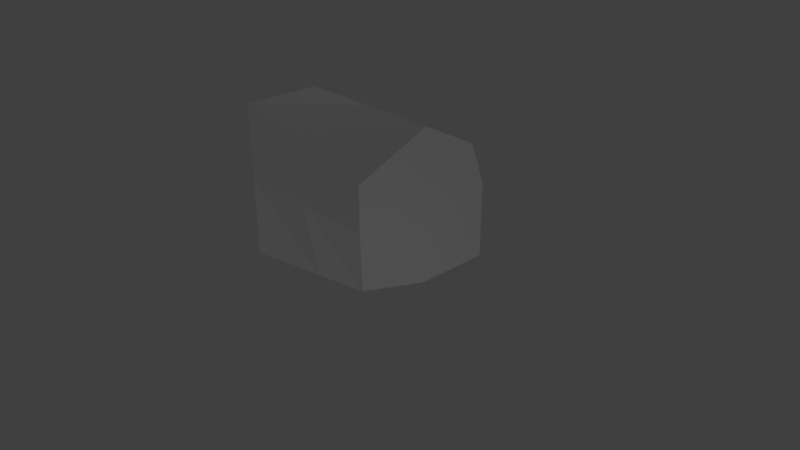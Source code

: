 # Source: rock.blend  (saved by Blender 2.79.0; exported with 4.5.12 LTS)
import bpy
from mathutils import Matrix  # noqa: F401  (used for matrix-valued properties, if any)

bpy.ops.wm.read_factory_settings(use_empty=True)
scene = bpy.context.scene
scene.name = 'Scene'

# ---- collections
col_collection_1 = bpy.data.collections.new('Collection 1'); scene.collection.children.link(col_collection_1)

# ---- materials (node trees are filled in below, after node groups)
mat_material = bpy.data.materials.new('Material')
mat_material.alpha_threshold = 0.0
mat_material.use_transparent_shadow = False
mat_material.roughness = 0.5
mat_material.line_color = (0.0, 0.0, 0.0, 1.0)

# ---- material node trees

# ---- world
world_world = bpy.data.worlds.new('World'); scene.world = world_world
world_world.color = (0.05088, 0.05088, 0.05088)
world_world.use_sun_shadow = False
world_world.sun_shadow_jitter_overblur = 0.0
world_world.cycles.sampling_method = 'MANUAL'

# ---- cameras
cam_camera = bpy.data.cameras.new('Camera')
cam_camera.clip_end = 100.0
cam_camera.lens = 35.0
cam_camera.sensor_width = 32.0
cam_camera.sensor_height = 18.0
cam_camera.ortho_scale = 7.314
cam_camera.dof.focus_distance = 0.0
cam_camera.dof.aperture_fstop = 128.0

# ---- lights
light_point_003 = bpy.data.lights.new('Point.003', 'POINT')
light_point_003.transmission_factor = 0.0
light_point_003.energy = 100.0
light_point_003.shadow_buffer_clip_start = 0.5
light_point_003.shadow_soft_size = 0.1
light_point_003.shadow_maximum_resolution = 0.006
light_point_003.use_absolute_resolution = True
light_point_002 = bpy.data.lights.new('Point.002', 'POINT')
light_point_002.transmission_factor = 0.0
light_point_002.energy = 100.0
light_point_002.shadow_buffer_clip_start = 0.5
light_point_002.shadow_soft_size = 0.1
light_point_002.shadow_maximum_resolution = 0.006
light_point_002.use_absolute_resolution = True
light_point_001 = bpy.data.lights.new('Point.001', 'POINT')
light_point_001.transmission_factor = 0.0
light_point_001.energy = 100.0
light_point_001.shadow_buffer_clip_start = 0.5
light_point_001.shadow_soft_size = 0.1
light_point_001.shadow_maximum_resolution = 0.006
light_point_001.use_absolute_resolution = True
light_point = bpy.data.lights.new('Point', 'POINT')
light_point.transmission_factor = 0.0
light_point.energy = 100.0
light_point.shadow_buffer_clip_start = 0.5
light_point.shadow_soft_size = 0.1
light_point.shadow_maximum_resolution = 0.006
light_point.use_absolute_resolution = True
light_lamp = bpy.data.lights.new('Lamp', 'POINT')
light_lamp.transmission_factor = 0.0
light_lamp.cutoff_distance = 30.0
light_lamp.energy = 100.0
light_lamp.shadow_buffer_clip_start = 1.001
light_lamp.shadow_soft_size = 0.1
light_lamp.shadow_maximum_resolution = 0.006
light_lamp.use_absolute_resolution = True

# ---- meshes
me_cube = bpy.data.meshes.new('Cube')
me_cube.from_pydata([(1.0, 1.0, -1.0), (0.6529, -0.6849, -1.0), (-1.0, -1.0, -1.0), (-0.8646, 0.4882, -1.0), (1.0, 0.7769, 0.5913), (1.0, -1.0, 0.5819), (-1.0, -1.0, 1.0), (-1.0, 0.3225, 0.5846), (1.0, -5.96e-08, -1.0), (-1.0, 2.98e-07, -1.0), (1.0, -5.364e-07, 1.0), (-1.0, 1.788e-07, 1.0), (1.788e-07, 1.0, -1.0), (0.0, -0.8115, -1.0), (2.384e-07, 0.3225, 0.5797), (-5.364e-07, -1.0, 0.899), (-1.192e-07, -1.788e-07, 1.0), (5.96e-08, 1.192e-07, -1.0), (1.0, 1.0, 0.01315), (1.0, -1.0, 0.01315), (-1.0, -1.0, 0.01315), (-0.8646, 0.721, 0.01315), (-1.0, 2.376e-07, 0.01315), (1.0, -3.012e-07, 0.01315), (2.09e-07, 1.0, 0.01315), (-2.717e-07, -1.0, 0.01315)], [], [(17, 13, 2, 9), (16, 11, 6, 15), (23, 10, 5, 19), (25, 15, 6, 20), (22, 11, 7, 21), (24, 12, 3, 21), (20, 6, 11, 22), (18, 4, 10, 23), (14, 7, 11, 16), (12, 17, 9, 3), (0, 8, 17, 12), (4, 14, 16, 10), (18, 0, 12, 24), (19, 5, 15, 25), (10, 16, 15, 5), (8, 1, 13, 17), (1, 19, 25, 13), (4, 18, 24, 14), (0, 18, 23, 8), (2, 20, 22, 9), (14, 24, 21, 7), (9, 22, 21, 3), (13, 25, 20, 2), (8, 23, 19, 1)])
_uv = me_cube.uv_layers.new(name='UVMap')
_uv.uv.foreach_set('vector', [0.1474, 0.8526, 0.02786, 0.8526, 0.0001049, 0.7053, 0.1474, 0.7053, 0.4292, 0.4017, 0.3367, 0.3743, 0.3337, 0.2058, 0.4785, 0.3058, 0.5839, 0.4741, 0.5045, 0.4315, 0.5538, 0.3757, 0.6019, 0.3769, 0.5948, 0.2519, 0.4785, 0.3058, 0.3337, 0.2058, 0.5141, 0.06674, 0.2353, 0.4271, 0.3367, 0.3743, 0.3195, 0.4229, 0.3034, 0.5004, 0.4005, 0.5474, 0.3598, 0.7051, 0.1824, 0.6117, 0.3034, 0.5004, 0.1524, 0.2806, 0.3337, 0.2058, 0.3367, 0.3743, 0.2353, 0.4271, 0.5085, 0.5462, 0.4963, 0.4921, 0.5045, 0.4315, 0.5839, 0.4741, 0.4137, 0.4517, 0.3195, 0.4229, 0.3367, 0.3743, 0.4292, 0.4017, 0.2947, 0.8526, 0.1474, 0.8526, 0.1474, 0.7053, 0.2193, 0.7253, 0.2947, 0.9999, 0.1474, 0.9999, 0.1474, 0.8526, 0.2947, 0.8526, 0.4963, 0.4921, 0.4137, 0.4517, 0.4292, 0.4017, 0.5045, 0.4315, 0.5085, 0.5462, 0.5624, 0.7051, 0.3598, 0.7051, 0.4005, 0.5474, 0.6019, 0.3769, 0.5538, 0.3757, 0.4785, 0.3058, 0.5948, 0.2519, 0.5045, 0.4315, 0.4292, 0.4017, 0.4785, 0.3058, 0.5538, 0.3757, 0.1474, 0.9999, 0.04652, 0.9488, 0.02786, 0.8526, 0.1474, 0.8526, 0.8069, 0.4006, 0.6019, 0.3769, 0.5948, 0.2519, 0.8046, 0.242, 0.4963, 0.4921, 0.5085, 0.5462, 0.4005, 0.5474, 0.4137, 0.4517, 0.5624, 0.7051, 0.5085, 0.5462, 0.5839, 0.4741, 0.7406, 0.5729, 0.0001049, 0.3947, 0.1524, 0.2806, 0.2353, 0.4271, 0.1127, 0.5451, 0.4137, 0.4517, 0.4005, 0.5474, 0.3034, 0.5004, 0.3195, 0.4229, 0.1127, 0.5451, 0.2353, 0.4271, 0.3034, 0.5004, 0.1824, 0.6117, 0.8046, 0.242, 0.5948, 0.2519, 0.5141, 0.06674, 0.7506, 0.0001049, 0.7406, 0.5729, 0.5839, 0.4741, 0.6019, 0.3769, 0.8069, 0.4006])
me_cube.materials.append(mat_material)
me_cube.use_remesh_preserve_volume = False
me_cube.use_remesh_preserve_attributes = False
me_cube.use_mirror_vertex_groups = False
me_cube.update()

# ---- objects
ob_point_003 = bpy.data.objects.new('Point.003', light_point_003)
ob_point_002 = bpy.data.objects.new('Point.002', light_point_002)
ob_point_001 = bpy.data.objects.new('Point.001', light_point_001)
ob_point = bpy.data.objects.new('Point', light_point)
ob_cube = bpy.data.objects.new('Cube', me_cube)
ob_lamp = bpy.data.objects.new('Lamp', light_lamp)
ob_camera = bpy.data.objects.new('Camera', cam_camera)

# ---- transforms, parenting, visibility, modifiers, constraints
ob_point_003.location = (-2.235, -12.54, -1.399)
ob_point_003.lineart.crease_threshold = 0.0
ob_point_002.location = (-7.761, 0.7656, 0.7297)
ob_point_002.lineart.crease_threshold = 0.0
ob_point_001.location = (-0.3684, -0.4401, 13.14)
ob_point_001.lineart.crease_threshold = 0.0
ob_point.location = (8.178, -1.711, -0.6169)
ob_point.lineart.crease_threshold = 0.0
ob_cube.location = (0.0, 0.0, 1.0)
ob_cube.lock_rotations_4d = False
ob_cube.empty_display_type = 'ARROWS'
ob_cube.lineart.crease_threshold = 0.0
ob_lamp.location = (0.4328, 5.64, 2.581)
ob_lamp.rotation_euler = (0.6503, 0.05522, 1.866)
ob_lamp.lock_rotations_4d = False
ob_lamp.empty_display_type = 'ARROWS'
ob_lamp.color = (0.0, 0.0, 0.0, 0.0)
ob_lamp.lineart.crease_threshold = 0.0
ob_camera.location = (7.481, -6.508, 5.344)
ob_camera.rotation_euler = (1.109, 0.0, 0.8149)
ob_camera.lock_rotations_4d = False
ob_camera.empty_display_type = 'ARROWS'
ob_camera.color = (0.0, 0.0, 0.0, 0.0)
ob_camera.display_type = 'WIRE'
ob_camera.lineart.crease_threshold = 0.0

# ---- collection membership
col_collection_1.objects.link(ob_point_003)
col_collection_1.objects.link(ob_point_002)
col_collection_1.objects.link(ob_point_001)
col_collection_1.objects.link(ob_point)
col_collection_1.objects.link(ob_cube)
col_collection_1.objects.link(ob_lamp)
col_collection_1.objects.link(ob_camera)

# ---- scene / render settings (as saved in the file)
scene.camera = ob_camera
scene.frame_start = 1; scene.frame_end = 250; scene.frame_set(1)
scene.render.engine = 'BLENDER_EEVEE_NEXT'
scene.render.resolution_percentage = 50
scene.render.dither_intensity = 0.0
scene.cycles.use_denoising = False
scene.cycles.samples = 128
scene.cycles.sampling_pattern = 'TABULATED_SOBOL'
scene.cycles.use_adaptive_sampling = False
scene.cycles.use_light_tree = False
scene.cycles.blur_glossy = 0.0
scene.cycles.sample_clamp_indirect = 0.0
scene.view_settings.view_transform = 'Standard'
bpy.context.view_layer.update()
